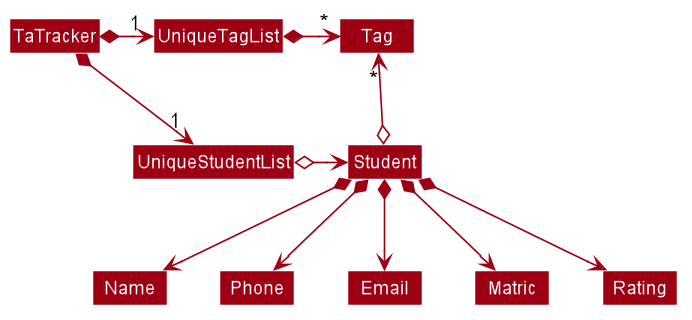

The diagram above was rendered by PlantUML. Its source (embedded in the PNG):
@startuml








skinparam BackgroundColor #FFFFFFF

skinparam Shadowing false

skinparam Class {
    FontColor #FFFFFF
    BorderThickness 1
    BorderColor #FFFFFF
    StereotypeFontColor #FFFFFF
    FontName Arial
}

skinparam Actor {
    BorderColor #000000
    Color #000000
    FontName Arial
}

skinparam Sequence {
    MessageAlign center
    BoxFontSize 15
    BoxPadding 0
    BoxFontColor #FFFFFF
    FontName Arial
}

skinparam Participant {
    FontColor #FFFFFFF
    Padding 20
}

skinparam MinClassWidth 50
skinparam ParticipantPadding 10
skinparam Shadowing false
skinparam DefaultTextAlignment center
skinparam packageStyle Rectangle

hide footbox
hide members
hide circle
skinparam arrowThickness 1.1
skinparam arrowColor #9D0012
skinparam classBackgroundColor #9D0012

TaTracker *-right-> "1" UniqueStudentList
TaTracker *-right-> "1" UniqueTagList
UniqueTagList -[hidden]down- UniqueStudentList
UniqueTagList -[hidden]down- UniqueStudentList

UniqueTagList *-right-> "*" Tag
UniqueStudentList o-right-> Student

Student o-up-> "*" Tag

Student *--> Name
Student *--> Phone
Student *--> Email
Student *--> Matric
Student *--> Rating

@enduml